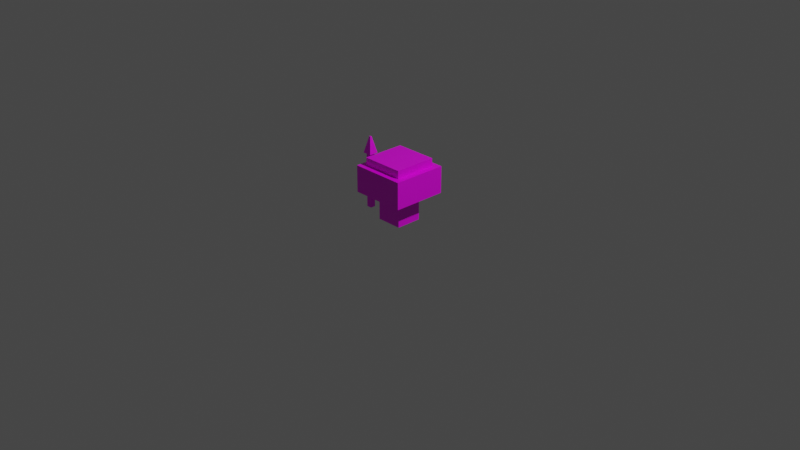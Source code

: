 # Source: EnemyMushroom.blend  (saved by Blender 2.90.8; exported with 4.5.12 LTS)
import bpy
from mathutils import Matrix  # noqa: F401  (used for matrix-valued properties, if any)

bpy.ops.wm.read_factory_settings(use_empty=True)
scene = bpy.context.scene
scene.name = 'Scene'

# ---- collections
col_collection = bpy.data.collections.new('Collection'); scene.collection.children.link(col_collection)

# ---- images (referenced by path relative to the original .blend; pixels are not part of the script)
import os
ASSET_DIR = os.environ.get("B2B_ASSET_DIR", "")  # directory of the original .blend (textures are referenced by path, not embedded)
HERE = os.path.dirname(os.path.abspath(__file__))  # packed textures are extracted next to this script under _unpacked/

def load_image(name, relpath, width, height, colorspace="sRGB"):
    """Load a texture the original file referenced (path relative to the .blend, or extracted next to this script)."""
    p = next((c for c in (os.path.join(HERE, relpath), os.path.join(ASSET_DIR, relpath)) if relpath and os.path.exists(c)), "")
    if p:
        img = bpy.data.images.load(p, check_existing=True)
        img.name = name
    else:  # same state as the original file: an image datablock whose file is absent (Cycles renders it pink)
        img = bpy.data.images.new(name, width, height)
        img.source = "FILE"
        img.filepath = "//" + (relpath or name)
    img.colorspace_settings.name = colorspace
    return img
img_enemymushroom_png = load_image('EnemyMushroom.png', 'EnemyMushroom.png', 1024, 1024, 'sRGB')
img_enemyspear_png = load_image('EnemySpear.png', 'EnemySpear.png', 1024, 1024, 'sRGB')

# ---- materials (node trees are filled in below, after node groups)
mat_mushroom = bpy.data.materials.new('Mushroom')
mat_mushroom.alpha_threshold = 0.0
mat_mushroom.use_transparent_shadow = False
mat_mushroom.line_color = (0.0, 0.0, 0.0, 1.0)
mat_spear = bpy.data.materials.new('Spear')
mat_spear.use_transparent_shadow = False

# ---- material node trees
mat_mushroom.use_nodes = True; mat_mushroom.node_tree.nodes.clear()
_N = mat_mushroom.node_tree.nodes; _L = mat_mushroom.node_tree.links
n0 = _N.new('ShaderNodeOutputMaterial'); n0.name = 'Material Output'; n0.location = (300, 300)
n1 = _N.new('ShaderNodeBsdfPrincipled'); n1.name = 'Principled BSDF'; n1.location = (10, 300)
n1.distribution = 'GGX'
n1.subsurface_method = 'BURLEY'
n1.inputs[2].default_value = 0.4
n1.inputs[3].default_value = 1.45
n1.inputs[27].default_value = (0.0, 0.0, 0.0, 1.0)
n1.inputs[28].default_value = 1.0
n2 = _N.new('ShaderNodeTexImage'); n2.name = 'Image Texture'; n2.location = (-280, 280)
n2.image = img_enemymushroom_png
_L.new(n1.outputs[0], n0.inputs[0])
_L.new(n2.outputs[0], n1.inputs[0])
n0.is_active_output = True
mat_spear.use_nodes = True; mat_spear.node_tree.nodes.clear()
_N = mat_spear.node_tree.nodes; _L = mat_spear.node_tree.links
n0 = _N.new('ShaderNodeBsdfPrincipled'); n0.name = 'Principled BSDF'; n0.location = (10, 300)
n0.distribution = 'GGX'
n0.subsurface_method = 'BURLEY'
n0.inputs[3].default_value = 1.45
n0.inputs[27].default_value = (0.0, 0.0, 0.0, 1.0)
n0.inputs[28].default_value = 1.0
n1 = _N.new('ShaderNodeOutputMaterial'); n1.name = 'Material Output'; n1.location = (300, 300)
n2 = _N.new('ShaderNodeTexImage'); n2.name = 'Image Texture'; n2.location = (-280, 280)
n2.image = img_enemyspear_png
_L.new(n0.outputs[0], n1.inputs[0])
_L.new(n2.outputs[0], n0.inputs[0])
n1.is_active_output = True

# ---- world
world_world = bpy.data.worlds.new('World'); scene.world = world_world
world_world.use_nodes = True; world_world.node_tree.nodes.clear()
_N = world_world.node_tree.nodes; _L = world_world.node_tree.links
n0 = _N.new('ShaderNodeOutputWorld'); n0.name = 'World Output'; n0.location = (300, 300)
n1 = _N.new('ShaderNodeBackground'); n1.name = 'Background'; n1.location = (10, 300)
n1.inputs[0].default_value = (0.05088, 0.05088, 0.05088, 1.0)
_L.new(n1.outputs[0], n0.inputs[0])
n0.is_active_output = True
world_world.color = (0.05088, 0.05088, 0.05088)
world_world.use_sun_shadow = False
world_world.sun_shadow_jitter_overblur = 0.0

# ---- cameras
cam_camera = bpy.data.cameras.new('Camera')
cam_camera.clip_end = 100.0
cam_camera.ortho_scale = 7.314

# ---- lights
light_light = bpy.data.lights.new('Light', 'POINT')
light_light.transmission_factor = 0.0
light_light.energy = 1000.0
light_light.shadow_soft_size = 0.1
light_light.shadow_maximum_resolution = 0.006
light_light.use_absolute_resolution = True

# ---- meshes
me_cube = bpy.data.meshes.new('Cube')
me_cube.from_pydata([(0.4685, 0.4685, 0.1918), (0.4685, 0.4685, -0.7451), (0.4685, -0.4685, 0.1918), (0.4685, -0.4685, -0.7451), (-0.4685, 0.4685, 0.1918), (-0.4685, 0.4685, -0.7451), (-0.4685, -0.4685, 0.1918), (-0.4685, -0.4685, -0.7451), (0.9841, -0.9841, 0.25), (-0.9841, -0.9841, 0.25), (0.9841, 0.9841, 0.25), (-0.9841, 0.9841, 0.25), (0.9841, -0.9841, 1.213), (-0.9841, -0.9841, 1.213), (0.9841, 0.9841, 1.213), (-0.9841, 0.9841, 1.213), (0.7652, -0.7652, 1.213), (-0.7652, -0.7652, 1.213), (0.7652, 0.7652, 1.213), (-0.7652, 0.7652, 1.213), (0.7652, -0.7652, 1.495), (-0.7652, -0.7652, 1.495), (0.7652, 0.7652, 1.495), (-0.7652, 0.7652, 1.495), (-1.318, 0.09394, -0.7475), (-1.318, 0.09394, 1.252), (-1.318, -0.09394, -0.7475), (-1.318, -0.09394, 1.252), (-1.506, 0.09394, -0.7475), (-1.506, 0.09394, 1.252), (-1.506, -0.09394, -0.7475), (-1.506, -0.09394, 1.252), (-1.246, 0.166, 1.252), (-1.246, -0.166, 1.252), (-1.578, -0.166, 1.252), (-1.578, 0.166, 1.252), (-1.384, 0.02816, 1.845), (-1.384, -0.02816, 1.845), (-1.44, -0.02816, 1.845), (-1.44, 0.02816, 1.845)], [], [(0, 4, 11, 10), (3, 2, 6, 7), (7, 6, 4, 5), (5, 1, 3, 7), (1, 0, 2, 3), (5, 4, 0, 1), (10, 11, 15, 14), (6, 2, 8, 9), (4, 6, 9, 11), (2, 0, 10, 8), (12, 14, 18, 16), (8, 10, 14, 12), (11, 9, 13, 15), (9, 8, 12, 13), (19, 17, 21, 23), (15, 13, 17, 19), (13, 12, 16, 17), (14, 15, 19, 18), (22, 23, 21, 20), (17, 16, 20, 21), (18, 19, 23, 22), (16, 18, 22, 20), (24, 25, 27, 26), (26, 27, 31, 30), (30, 31, 29, 28), (28, 29, 25, 24), (26, 30, 28, 24), (29, 31, 34, 35), (32, 35, 39, 36), (27, 25, 32, 33), (25, 29, 35, 32), (31, 27, 33, 34), (38, 37, 36, 39), (34, 33, 37, 38), (35, 34, 38, 39), (33, 32, 36, 37)])
me_cube.polygons.foreach_set('material_index', [0, 0, 0, 0, 0, 0, 0, 0, 0, 0, 0, 0, 0, 0, 0, 0, 0, 0, 0, 0, 0, 0, 1, 1, 1, 1, 1, 1, 1, 1, 1, 1, 1, 1, 1, 1])
_uv = me_cube.uv_layers.new(name='UVMap')
_uv.uv.foreach_set('vector', [0.3556, 0.3867, 0.3888, 0.3867, 0.413, 0.4121, 0.3314, 0.4121, 0.08852, 0.4181, 0.08852, 0.2515, 0.1996, 0.2515, 0.1996, 0.4181, 0.1996, 0.2515, 0.1996, 0.08483, 0.3107, 0.08483, 0.3107, 0.2515, 0.3107, 0.2283, 0.3107, 0.08483, 0.4218, 0.08483, 0.4218, 0.2283, 0.1996, 0.4181, 0.1996, 0.2515, 0.3107, 0.2515, 0.3107, 0.4181, 0.08852, 0.2515, 0.08852, 0.08483, 0.1996, 0.08483, 0.1996, 0.2515, 0.8671, 0.01973, 0.8671, 0.5, 0.6936, 0.5, 0.6936, 0.01973, 0.3888, 0.3518, 0.3556, 0.3518, 0.3314, 0.3264, 0.413, 0.3264, 0.3888, 0.3867, 0.3888, 0.3518, 0.413, 0.3264, 0.413, 0.4121, 0.3556, 0.3518, 0.3556, 0.3867, 0.3314, 0.4121, 0.3314, 0.3264, 0.5031, 0.0, 0.5031, 0.5, 0.4659, 0.4444, 0.4659, 0.05561, 0.5153, 0.9803, 0.5153, 0.5, 0.6888, 0.5, 0.6888, 0.9803, 0.8678, 0.5, 0.8678, 0.9803, 0.6943, 0.9803, 0.6943, 0.5, 0.5201, 0.5, 0.5201, 0.01973, 0.6936, 0.01973, 0.6936, 0.5, 0.9372, 0.3892, 0.9372, 0.7305, 0.882, 0.7305, 0.882, 0.3892, 5.309e-08, 0.5, 0.0, 5.174e-08, 0.05705, 0.05561, 0.05705, 0.4444, 0.0, 5.174e-08, 0.513, 0.0, 0.456, 0.05561, 0.05705, 0.05561, 0.513, 0.5, 5.309e-08, 0.5, 0.05705, 0.4444, 0.456, 0.4444, 0.3989, 0.5, 0.3989, 0.8888, 7.963e-08, 0.8888, 0.0, 0.5, 0.882, 0.3892, 0.882, 0.04792, 0.9372, 0.04792, 0.9372, 0.3892, 0.9313, 0.7365, 0.9313, 0.3952, 0.9864, 0.3952, 0.9864, 0.7365, 0.9923, 0.04792, 0.9923, 0.3892, 0.9372, 0.3892, 0.9372, 0.04792, 0.5309, 0.0, 0.5309, 1.0, 0.3981, 1.0, 0.3981, 0.0, 0.1327, 1.0, 0.1327, 0.0, 0.2654, 0.0, 0.2654, 1.0, 2.316e-07, 1.0, 0.0, 0.0, 0.1327, 0.0, 0.1327, 1.0, 0.2654, 1.0, 0.2654, 0.0, 0.3981, 0.0, 0.3981, 1.0, 0.8981, 0.6079, 0.8981, 0.7024, 0.7654, 0.7024, 0.7654, 0.6079, 0.5818, 0.7387, 0.7145, 0.7387, 0.7654, 0.775, 0.5309, 0.775, 0.7654, 0.3039, 0.5309, 0.3039, 0.6283, 0.0, 0.668, 0.0, 0.7145, 0.6442, 0.5818, 0.6442, 0.5309, 0.6079, 0.7654, 0.6079, 0.5818, 0.6442, 0.5818, 0.7387, 0.5309, 0.775, 0.5309, 0.6079, 0.7145, 0.7387, 0.7145, 0.6442, 0.7654, 0.6079, 0.7654, 0.775, 0.8981, 0.6362, 0.8981, 0.6079, 0.9379, 0.6079, 0.9379, 0.6362, 1.0, 0.3039, 0.7654, 0.3039, 0.8628, 0.0, 0.9026, 0.0, 0.7654, 0.6079, 0.5309, 0.6079, 0.6283, 0.3039, 0.668, 0.3039, 1.0, 0.6079, 0.7654, 0.6079, 0.8628, 0.3039, 0.9026, 0.3039])
me_cube.materials.append(mat_mushroom)
me_cube.materials.append(mat_spear)
me_cube.use_remesh_preserve_volume = False
me_cube.use_remesh_preserve_attributes = False
me_cube.use_mirror_vertex_groups = False
me_cube.update()

# ---- objects
ob_enemymushroom = bpy.data.objects.new('EnemyMushroom', me_cube)
ob_light = bpy.data.objects.new('Light', light_light)
ob_camera = bpy.data.objects.new('Camera', cam_camera)

# ---- transforms, parenting, visibility, modifiers, constraints
ob_enemymushroom.location = (0.0, 0.0, 0.22)
ob_enemymushroom.scale = (0.3, 0.3, 0.3)
ob_enemymushroom.lock_rotations_4d = False
ob_enemymushroom.empty_display_type = 'ARROWS'
ob_enemymushroom.lineart.crease_threshold = 0.0
ob_light.location = (4.076, 1.005, 5.904)
ob_light.rotation_euler = (0.6503, 0.05522, 1.866)
ob_light.lock_rotations_4d = False
ob_light.empty_display_type = 'ARROWS'
ob_light.color = (0.0, 0.0, 0.0, 0.0)
ob_light.lineart.crease_threshold = 0.0
ob_camera.location = (7.359, -6.926, 4.958)
ob_camera.rotation_euler = (1.109, 0.0, 0.8149)
ob_camera.lock_rotations_4d = False
ob_camera.empty_display_type = 'ARROWS'
ob_camera.color = (0.0, 0.0, 0.0, 0.0)
ob_camera.display_type = 'WIRE'
ob_camera.lineart.crease_threshold = 0.0

# ---- collection membership
col_collection.objects.link(ob_enemymushroom)
col_collection.objects.link(ob_light)
col_collection.objects.link(ob_camera)

# ---- scene / render settings (as saved in the file)
scene.camera = ob_camera
scene.frame_start = 1; scene.frame_end = 250; scene.frame_set(1)
scene.render.engine = 'BLENDER_EEVEE_NEXT'
scene.cycles.use_denoising = False
scene.cycles.samples = 128
scene.cycles.sampling_pattern = 'TABULATED_SOBOL'
scene.cycles.use_adaptive_sampling = False
scene.cycles.use_light_tree = False
scene.view_settings.view_transform = 'Filmic'
bpy.context.view_layer.update()
